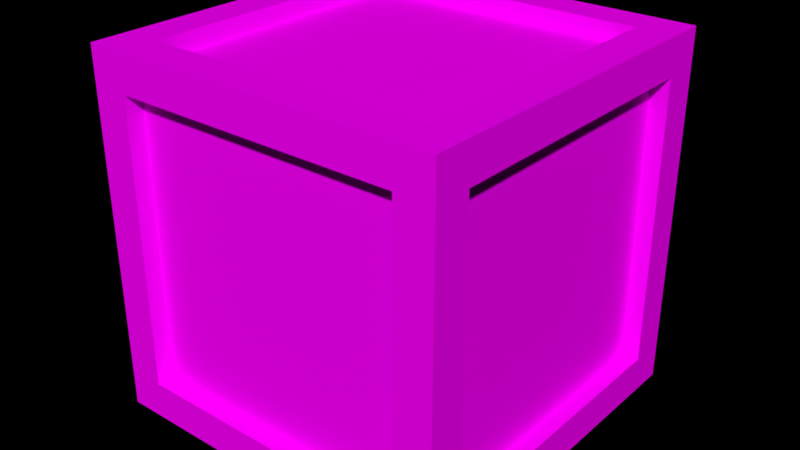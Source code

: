# Source: Box_v2.blend  (saved by Blender 2.79.0; exported with 4.5.12 LTS)
import bpy
from mathutils import Matrix  # noqa: F401  (used for matrix-valued properties, if any)

bpy.ops.wm.read_factory_settings(use_empty=True)
scene = bpy.context.scene
scene.name = 'Scene'

# ---- collections
col_collection_1 = bpy.data.collections.new('Collection 1'); scene.collection.children.link(col_collection_1)

# ---- images (referenced by path relative to the original .blend; pixels are not part of the script)
import os
ASSET_DIR = os.environ.get("B2B_ASSET_DIR", "")  # directory of the original .blend (textures are referenced by path, not embedded)
HERE = os.path.dirname(os.path.abspath(__file__))  # packed textures are extracted next to this script under _unpacked/

def load_image(name, relpath, width, height, colorspace="sRGB"):
    """Load a texture the original file referenced (path relative to the .blend, or extracted next to this script)."""
    p = next((c for c in (os.path.join(HERE, relpath), os.path.join(ASSET_DIR, relpath)) if relpath and os.path.exists(c)), "")
    if p:
        img = bpy.data.images.load(p, check_existing=True)
        img.name = name
    else:  # same state as the original file: an image datablock whose file is absent (Cycles renders it pink)
        img = bpy.data.images.new(name, width, height)
        img.source = "FILE"
        img.filepath = "//" + (relpath or name)
    img.colorspace_settings.name = colorspace
    return img
img_colors_png_001 = load_image('colors.png.001', 'colors.png', 1024, 1024, 'sRGB')

# ---- materials (node trees are filled in below, after node groups)
mat_material_002 = bpy.data.materials.new('Material.002')
mat_material_002.alpha_threshold = 0.0
mat_material_002.roughness = 0.5
mat_material_002.line_color = (0.0, 0.0, 0.0, 1.0)

# ---- material node trees
mat_material_002.use_nodes = True; mat_material_002.node_tree.nodes.clear()
_N = mat_material_002.node_tree.nodes; _L = mat_material_002.node_tree.links
n0 = _N.new('ShaderNodeOutputMaterial'); n0.name = 'Material Output'; n0.location = (478, 300)
n1 = _N.new('ShaderNodeBsdfDiffuse'); n1.name = 'Diffuse BSDF'; n1.location = (188, 300)
n2 = _N.new('ShaderNodeTexImage'); n2.name = 'Image Texture'; n2.location = (-252, 439)
n2.width = 140
n2.image = img_colors_png_001
_L.new(n1.outputs[0], n0.inputs[0])
_L.new(n2.outputs[0], n1.inputs[0])
n0.is_active_output = True

# ---- world
world_world = bpy.data.worlds.new('World'); scene.world = world_world
world_world.color = (0.0, 0.0, 0.0)
world_world.use_sun_shadow = False
world_world.sun_shadow_jitter_overblur = 0.0
world_world.cycles.sampling_method = 'MANUAL'

# ---- meshes
me_cube_001 = bpy.data.meshes.new('Cube.001')
me_cube_001.from_pydata([(1.0, 1.0, 0.0), (1.0, -1.0, 0.0), (-1.0, -1.0, 0.0), (-1.0, 1.0, 0.0), (1.0, 1.0, 2.0), (1.0, -1.0, 2.0), (-1.0, -1.0, 2.0), (-1.0, 1.0, 2.0), (0.794, 0.794, 0.0), (0.794, -0.794, 0.0), (-0.794, -0.794, 0.0), (-0.794, 0.794, 0.0), (0.794, 0.794, 2.0), (-0.794, 0.794, 2.0), (-0.794, -0.794, 2.0), (0.794, -0.794, 2.0), (1.0, 0.794, 0.206), (1.0, 0.794, 1.794), (1.0, -0.794, 1.794), (1.0, -0.794, 0.206), (0.794, -1.0, 0.206), (0.794, -1.0, 1.794), (-0.794, -1.0, 1.794), (-0.794, -1.0, 0.206), (-1.0, -0.794, 0.206), (-1.0, -0.794, 1.794), (-1.0, 0.794, 1.794), (-1.0, 0.794, 0.206), (0.794, 1.0, 1.794), (0.794, 1.0, 0.206), (-0.794, 1.0, 0.206), (-0.794, 1.0, 1.794), (0.794, 0.794, 0.1), (0.794, -0.794, 0.1), (-0.794, -0.794, 0.1), (-0.794, 0.794, 0.1), (0.794, 0.794, 1.9), (-0.794, 0.794, 1.9), (-0.794, -0.794, 1.9), (0.794, -0.794, 1.9), (0.9, 0.794, 0.206), (0.9, 0.794, 1.794), (0.9, -0.794, 1.794), (0.9, -0.794, 0.206), (0.794, -0.9, 0.206), (0.794, -0.9, 1.794), (-0.794, -0.9, 1.794), (-0.794, -0.9, 0.206), (-0.9, -0.794, 0.206), (-0.9, -0.794, 1.794), (-0.9, 0.794, 1.794), (-0.9, 0.794, 0.206), (0.794, 0.9, 1.794), (0.794, 0.9, 0.206), (-0.794, 0.9, 0.206), (-0.794, 0.9, 1.794)], [], [(19, 16, 40, 43), (9, 10, 34, 33), (20, 21, 45, 44), (15, 12, 36, 39), (16, 17, 41, 40), (11, 8, 32, 35), (0, 1, 9, 8), (1, 2, 10, 9), (2, 3, 11, 10), (3, 0, 8, 11), (4, 7, 13, 12), (7, 6, 14, 13), (6, 5, 15, 14), (5, 4, 12, 15), (0, 4, 17, 16), (4, 5, 18, 17), (5, 1, 19, 18), (1, 0, 16, 19), (1, 5, 21, 20), (5, 6, 22, 21), (6, 2, 23, 22), (2, 1, 20, 23), (2, 6, 25, 24), (6, 7, 26, 25), (7, 3, 27, 26), (3, 2, 24, 27), (4, 0, 29, 28), (0, 3, 30, 29), (3, 7, 31, 30), (7, 4, 28, 31), (32, 33, 34, 35), (36, 37, 38, 39), (40, 41, 42, 43), (44, 45, 46, 47), (48, 49, 50, 51), (52, 53, 54, 55), (24, 25, 49, 48), (13, 14, 38, 37), (23, 20, 44, 47), (28, 29, 53, 52), (10, 11, 35, 34), (17, 18, 42, 41), (27, 24, 48, 51), (14, 15, 39, 38), (21, 22, 46, 45), (31, 28, 52, 55), (18, 19, 43, 42), (25, 26, 50, 49), (22, 23, 47, 46), (29, 30, 54, 53), (26, 27, 51, 50), (30, 31, 55, 54), (8, 9, 33, 32), (12, 13, 37, 36)])
_uv = me_cube_001.uv_layers.new(name='UVMap')
_uv.uv.foreach_set('vector', [0.169, 0.9565, 0.1607, 0.9505, 0.161, 0.9502, 0.1676, 0.9549, 0.1662, 0.9588, 0.1479, 0.9596, 0.1496, 0.9582, 0.1644, 0.958, 0.1764, 0.9659, 0.1752, 0.9285, 0.1775, 0.9264, 0.1786, 0.9683, 0.1658, 0.9356, 0.1595, 0.9436, 0.1592, 0.9432, 0.1641, 0.937, 0.1607, 0.9505, 0.1606, 0.9448, 0.1611, 0.9451, 0.161, 0.9502, 0.1542, 0.9514, 0.1595, 0.9515, 0.1593, 0.9519, 0.1545, 0.9517, 0.1598, 0.9509, 0.1715, 0.9615, 0.1662, 0.9588, 0.1595, 0.9515, 0.1715, 0.9615, 0.1426, 0.9621, 0.1479, 0.9596, 0.1662, 0.9588, 0.1426, 0.9621, 0.1539, 0.9506, 0.1542, 0.9514, 0.1479, 0.9596, 0.1539, 0.9506, 0.1598, 0.9509, 0.1595, 0.9515, 0.1542, 0.9514, 0.1599, 0.9445, 0.1535, 0.9446, 0.1539, 0.9439, 0.1595, 0.9436, 0.1535, 0.9446, 0.1426, 0.9332, 0.1475, 0.9359, 0.1539, 0.9439, 0.1426, 0.9332, 0.1708, 0.9333, 0.1658, 0.9356, 0.1475, 0.9359, 0.1708, 0.9333, 0.1599, 0.9445, 0.1595, 0.9436, 0.1658, 0.9356, 0.1598, 0.9509, 0.1599, 0.9445, 0.1606, 0.9448, 0.1607, 0.9505, 0.1599, 0.9445, 0.1708, 0.9333, 0.1682, 0.9383, 0.1606, 0.9448, 0.1708, 0.9333, 0.1715, 0.9615, 0.169, 0.9565, 0.1682, 0.9383, 0.1715, 0.9615, 0.1598, 0.9509, 0.1607, 0.9505, 0.169, 0.9565, 0.1715, 0.9615, 0.1708, 0.9333, 0.1752, 0.9285, 0.1764, 0.9659, 0.1708, 0.9333, 0.1426, 0.9332, 0.1378, 0.9287, 0.1752, 0.9285, 0.1426, 0.9332, 0.1426, 0.9621, 0.138, 0.9671, 0.1378, 0.9287, 0.1426, 0.9621, 0.1715, 0.9615, 0.1764, 0.9659, 0.138, 0.9671, 0.1426, 0.9621, 0.1426, 0.9332, 0.145, 0.9386, 0.1454, 0.9569, 0.1426, 0.9332, 0.1535, 0.9446, 0.1527, 0.945, 0.145, 0.9386, 0.1535, 0.9446, 0.1539, 0.9506, 0.1532, 0.9503, 0.1527, 0.945, 0.1539, 0.9506, 0.1426, 0.9621, 0.1454, 0.9569, 0.1532, 0.9503, 0.1599, 0.9445, 0.1598, 0.9509, 0.1592, 0.9501, 0.1591, 0.9452, 0.1598, 0.9509, 0.1539, 0.9506, 0.1545, 0.95, 0.1592, 0.9501, 0.1539, 0.9506, 0.1535, 0.9446, 0.1542, 0.9453, 0.1545, 0.95, 0.1535, 0.9446, 0.1599, 0.9445, 0.1591, 0.9452, 0.1542, 0.9453, 0.1703, 0.9206, 0.1834, 0.9206, 0.1834, 0.9337, 0.1703, 0.9337, 0.1537, 0.9503, 0.1537, 0.9635, 0.1405, 0.9635, 0.1405, 0.9503, 0.1703, 0.9337, 0.1571, 0.9337, 0.1571, 0.9206, 0.1703, 0.9206, 0.1537, 0.9503, 0.1405, 0.9503, 0.1405, 0.9372, 0.1537, 0.9372, 0.1703, 0.9469, 0.1571, 0.9469, 0.1571, 0.9337, 0.1703, 0.9337, 0.1571, 0.9469, 0.1703, 0.9469, 0.1703, 0.9601, 0.1571, 0.9601, 0.1454, 0.9569, 0.145, 0.9386, 0.1464, 0.9403, 0.1462, 0.9552, 0.1539, 0.9439, 0.1475, 0.9359, 0.1492, 0.9367, 0.1541, 0.9435, 0.138, 0.9671, 0.1764, 0.9659, 0.1786, 0.9683, 0.1356, 0.9694, 0.1591, 0.9452, 0.1592, 0.9501, 0.1588, 0.9499, 0.1589, 0.9455, 0.1479, 0.9596, 0.1542, 0.9514, 0.1545, 0.9517, 0.1496, 0.9582, 0.1606, 0.9448, 0.1682, 0.9383, 0.1674, 0.94, 0.1611, 0.9451, 0.1532, 0.9503, 0.1454, 0.9569, 0.1462, 0.9552, 0.1528, 0.9501, 0.1475, 0.9359, 0.1658, 0.9356, 0.1641, 0.937, 0.1492, 0.9367, 0.1752, 0.9285, 0.1378, 0.9287, 0.1356, 0.9263, 0.1775, 0.9264, 0.1542, 0.9453, 0.1591, 0.9452, 0.1589, 0.9455, 0.1545, 0.9456, 0.1682, 0.9383, 0.169, 0.9565, 0.1676, 0.9549, 0.1674, 0.94, 0.145, 0.9386, 0.1527, 0.945, 0.1524, 0.9452, 0.1464, 0.9403, 0.1378, 0.9287, 0.138, 0.9671, 0.1356, 0.9694, 0.1356, 0.9263, 0.1592, 0.9501, 0.1545, 0.95, 0.1547, 0.9497, 0.1588, 0.9499, 0.1527, 0.945, 0.1532, 0.9503, 0.1528, 0.9501, 0.1524, 0.9452, 0.1545, 0.95, 0.1542, 0.9453, 0.1545, 0.9456, 0.1547, 0.9497, 0.1595, 0.9515, 0.1662, 0.9588, 0.1644, 0.958, 0.1593, 0.9519, 0.1595, 0.9436, 0.1539, 0.9439, 0.1541, 0.9435, 0.1592, 0.9432])
me_cube_001.materials.append(mat_material_002)
me_cube_001.use_remesh_preserve_volume = False
me_cube_001.use_remesh_preserve_attributes = False
me_cube_001.use_mirror_vertex_groups = False
me_cube_001.update()

# ---- objects
ob_box_v2 = bpy.data.objects.new('Box v2', me_cube_001)

# ---- transforms, parenting, visibility, modifiers, constraints
ob_box_v2.location = (-2.966, -0.5746, 8.941e-08)
ob_box_v2.scale = (0.3749, 0.3749, 0.3749)
ob_box_v2.lock_rotations_4d = False
ob_box_v2.empty_display_type = 'ARROWS'
ob_box_v2.lineart.crease_threshold = 0.0

# ---- collection membership
col_collection_1.objects.link(ob_box_v2)

# ---- scene / render settings (as saved in the file)
scene.frame_start = 1; scene.frame_end = 250; scene.frame_set(1)
scene.render.engine = 'CYCLES'
scene.render.dither_intensity = 0.0
scene.cycles.use_denoising = False
scene.cycles.samples = 100
scene.cycles.sampling_pattern = 'TABULATED_SOBOL'
scene.cycles.use_adaptive_sampling = False
scene.cycles.use_light_tree = False
scene.cycles.blur_glossy = 0.0
scene.cycles.sample_clamp_indirect = 0.0
scene.view_settings.view_transform = 'Standard'
bpy.context.view_layer.update()

# ---- added for rendering (the .blend has no active camera and no usable light): camera, sun
cam_auto = bpy.data.cameras.new('AutoCamera')
cam_auto.lens = 50.0
cam_auto.sensor_width = 36.0
cam_auto.clip_end = 1000.0
ob_auto_camera = bpy.data.objects.new('AutoCamera', cam_auto)
scene.collection.objects.link(ob_auto_camera)
ob_auto_camera.location = (-1.76448, -2.01658, 1.33628)
ob_auto_camera.rotation_euler = (1.09748, -7.21219e-08, 0.694738)
scene.camera = ob_auto_camera
light_auto_sun = bpy.data.lights.new('AutoSun', 'SUN')
light_auto_sun.energy = 3.0
light_auto_sun.angle = 0.0523599
ob_auto_sun = bpy.data.objects.new('AutoSun', light_auto_sun)
scene.collection.objects.link(ob_auto_sun)
ob_auto_sun.rotation_euler = (0.872665, 0.174533, 0.523599)
bpy.context.view_layer.update()
